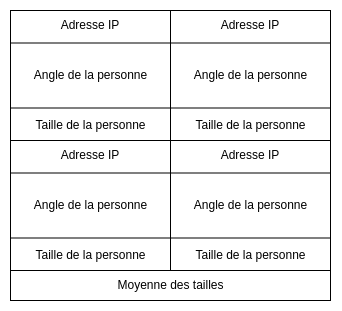

The diagram above was exported from draw.io. Its source (the exported page's mxGraphModel, read from the mxfile embedded in the PNG):
<mxGraphModel dx="1114" dy="838" grid="1" gridSize="10" guides="1" tooltips="1" connect="1" arrows="1" fold="1" page="1" pageScale="1" pageWidth="850" pageHeight="1100" math="0" shadow="0">
  <root>
    <mxCell id="0" />
    <mxCell id="1" parent="0" />
    <mxCell id="-xzHDc2Zqsi0AwKNAdIc-1" value="" style="rounded=0;whiteSpace=wrap;html=1;" vertex="1" parent="1">
      <mxGeometry x="250" y="160" width="160" height="130" as="geometry" />
    </mxCell>
    <mxCell id="-xzHDc2Zqsi0AwKNAdIc-2" value="" style="endArrow=none;html=1;rounded=0;entryX=1;entryY=0.25;entryDx=0;entryDy=0;exitX=0;exitY=0.25;exitDx=0;exitDy=0;" edge="1" parent="1" source="-xzHDc2Zqsi0AwKNAdIc-1" target="-xzHDc2Zqsi0AwKNAdIc-1">
      <mxGeometry width="50" height="50" relative="1" as="geometry">
        <mxPoint x="250" y="190" as="sourcePoint" />
        <mxPoint x="230" y="290" as="targetPoint" />
      </mxGeometry>
    </mxCell>
    <mxCell id="-xzHDc2Zqsi0AwKNAdIc-3" value="Adresse IP" style="text;html=1;align=center;verticalAlign=middle;whiteSpace=wrap;rounded=0;" vertex="1" parent="1">
      <mxGeometry x="275" y="160" width="110" height="30" as="geometry" />
    </mxCell>
    <mxCell id="-xzHDc2Zqsi0AwKNAdIc-4" value="Angle de la personne" style="text;html=1;align=center;verticalAlign=middle;whiteSpace=wrap;rounded=0;" vertex="1" parent="1">
      <mxGeometry x="267.5" y="210" width="125" height="30" as="geometry" />
    </mxCell>
    <mxCell id="-xzHDc2Zqsi0AwKNAdIc-5" value="" style="endArrow=none;html=1;rounded=0;entryX=1;entryY=0.75;entryDx=0;entryDy=0;exitX=0;exitY=0.75;exitDx=0;exitDy=0;" edge="1" parent="1" source="-xzHDc2Zqsi0AwKNAdIc-1" target="-xzHDc2Zqsi0AwKNAdIc-1">
      <mxGeometry width="50" height="50" relative="1" as="geometry">
        <mxPoint x="260" y="203" as="sourcePoint" />
        <mxPoint x="420" y="203" as="targetPoint" />
      </mxGeometry>
    </mxCell>
    <mxCell id="-xzHDc2Zqsi0AwKNAdIc-6" value="Taille de la personne" style="text;html=1;align=center;verticalAlign=middle;whiteSpace=wrap;rounded=0;" vertex="1" parent="1">
      <mxGeometry x="267.5" y="260" width="125" height="30" as="geometry" />
    </mxCell>
    <mxCell id="-xzHDc2Zqsi0AwKNAdIc-7" value="" style="rounded=0;whiteSpace=wrap;html=1;" vertex="1" parent="1">
      <mxGeometry x="410" y="160" width="160" height="130" as="geometry" />
    </mxCell>
    <mxCell id="-xzHDc2Zqsi0AwKNAdIc-8" value="" style="endArrow=none;html=1;rounded=0;entryX=1;entryY=0.25;entryDx=0;entryDy=0;exitX=0;exitY=0.25;exitDx=0;exitDy=0;" edge="1" parent="1" source="-xzHDc2Zqsi0AwKNAdIc-7" target="-xzHDc2Zqsi0AwKNAdIc-7">
      <mxGeometry width="50" height="50" relative="1" as="geometry">
        <mxPoint x="410" y="190" as="sourcePoint" />
        <mxPoint x="390" y="290" as="targetPoint" />
      </mxGeometry>
    </mxCell>
    <mxCell id="-xzHDc2Zqsi0AwKNAdIc-9" value="Adresse IP" style="text;html=1;align=center;verticalAlign=middle;whiteSpace=wrap;rounded=0;" vertex="1" parent="1">
      <mxGeometry x="435" y="160" width="110" height="30" as="geometry" />
    </mxCell>
    <mxCell id="-xzHDc2Zqsi0AwKNAdIc-10" value="Angle de la personne" style="text;html=1;align=center;verticalAlign=middle;whiteSpace=wrap;rounded=0;" vertex="1" parent="1">
      <mxGeometry x="427.5" y="210" width="125" height="30" as="geometry" />
    </mxCell>
    <mxCell id="-xzHDc2Zqsi0AwKNAdIc-11" value="" style="endArrow=none;html=1;rounded=0;entryX=1;entryY=0.75;entryDx=0;entryDy=0;exitX=0;exitY=0.75;exitDx=0;exitDy=0;" edge="1" parent="1" source="-xzHDc2Zqsi0AwKNAdIc-7" target="-xzHDc2Zqsi0AwKNAdIc-7">
      <mxGeometry width="50" height="50" relative="1" as="geometry">
        <mxPoint x="420" y="203" as="sourcePoint" />
        <mxPoint x="580" y="203" as="targetPoint" />
      </mxGeometry>
    </mxCell>
    <mxCell id="-xzHDc2Zqsi0AwKNAdIc-12" value="Taille de la personne" style="text;html=1;align=center;verticalAlign=middle;whiteSpace=wrap;rounded=0;" vertex="1" parent="1">
      <mxGeometry x="427.5" y="260" width="125" height="30" as="geometry" />
    </mxCell>
    <mxCell id="-xzHDc2Zqsi0AwKNAdIc-13" value="" style="rounded=0;whiteSpace=wrap;html=1;" vertex="1" parent="1">
      <mxGeometry x="250" y="290" width="160" height="130" as="geometry" />
    </mxCell>
    <mxCell id="-xzHDc2Zqsi0AwKNAdIc-14" value="" style="endArrow=none;html=1;rounded=0;entryX=1;entryY=0.25;entryDx=0;entryDy=0;exitX=0;exitY=0.25;exitDx=0;exitDy=0;" edge="1" parent="1" source="-xzHDc2Zqsi0AwKNAdIc-13" target="-xzHDc2Zqsi0AwKNAdIc-13">
      <mxGeometry width="50" height="50" relative="1" as="geometry">
        <mxPoint x="250" y="320" as="sourcePoint" />
        <mxPoint x="230" y="420" as="targetPoint" />
      </mxGeometry>
    </mxCell>
    <mxCell id="-xzHDc2Zqsi0AwKNAdIc-15" value="Adresse IP" style="text;html=1;align=center;verticalAlign=middle;whiteSpace=wrap;rounded=0;" vertex="1" parent="1">
      <mxGeometry x="275" y="290" width="110" height="30" as="geometry" />
    </mxCell>
    <mxCell id="-xzHDc2Zqsi0AwKNAdIc-16" value="Angle de la personne" style="text;html=1;align=center;verticalAlign=middle;whiteSpace=wrap;rounded=0;" vertex="1" parent="1">
      <mxGeometry x="267.5" y="340" width="125" height="30" as="geometry" />
    </mxCell>
    <mxCell id="-xzHDc2Zqsi0AwKNAdIc-17" value="" style="endArrow=none;html=1;rounded=0;entryX=1;entryY=0.75;entryDx=0;entryDy=0;exitX=0;exitY=0.75;exitDx=0;exitDy=0;" edge="1" parent="1" source="-xzHDc2Zqsi0AwKNAdIc-13" target="-xzHDc2Zqsi0AwKNAdIc-13">
      <mxGeometry width="50" height="50" relative="1" as="geometry">
        <mxPoint x="260" y="333" as="sourcePoint" />
        <mxPoint x="420" y="333" as="targetPoint" />
      </mxGeometry>
    </mxCell>
    <mxCell id="-xzHDc2Zqsi0AwKNAdIc-18" value="Taille de la personne" style="text;html=1;align=center;verticalAlign=middle;whiteSpace=wrap;rounded=0;" vertex="1" parent="1">
      <mxGeometry x="267.5" y="390" width="125" height="30" as="geometry" />
    </mxCell>
    <mxCell id="-xzHDc2Zqsi0AwKNAdIc-19" value="" style="rounded=0;whiteSpace=wrap;html=1;" vertex="1" parent="1">
      <mxGeometry x="410" y="290" width="160" height="130" as="geometry" />
    </mxCell>
    <mxCell id="-xzHDc2Zqsi0AwKNAdIc-20" value="" style="endArrow=none;html=1;rounded=0;entryX=1;entryY=0.25;entryDx=0;entryDy=0;exitX=0;exitY=0.25;exitDx=0;exitDy=0;" edge="1" parent="1" source="-xzHDc2Zqsi0AwKNAdIc-19" target="-xzHDc2Zqsi0AwKNAdIc-19">
      <mxGeometry width="50" height="50" relative="1" as="geometry">
        <mxPoint x="410" y="320" as="sourcePoint" />
        <mxPoint x="390" y="420" as="targetPoint" />
      </mxGeometry>
    </mxCell>
    <mxCell id="-xzHDc2Zqsi0AwKNAdIc-21" value="Adresse IP" style="text;html=1;align=center;verticalAlign=middle;whiteSpace=wrap;rounded=0;" vertex="1" parent="1">
      <mxGeometry x="435" y="290" width="110" height="30" as="geometry" />
    </mxCell>
    <mxCell id="-xzHDc2Zqsi0AwKNAdIc-22" value="Angle de la personne" style="text;html=1;align=center;verticalAlign=middle;whiteSpace=wrap;rounded=0;" vertex="1" parent="1">
      <mxGeometry x="427.5" y="340" width="125" height="30" as="geometry" />
    </mxCell>
    <mxCell id="-xzHDc2Zqsi0AwKNAdIc-23" value="" style="endArrow=none;html=1;rounded=0;entryX=1;entryY=0.75;entryDx=0;entryDy=0;exitX=0;exitY=0.75;exitDx=0;exitDy=0;" edge="1" parent="1" source="-xzHDc2Zqsi0AwKNAdIc-19" target="-xzHDc2Zqsi0AwKNAdIc-19">
      <mxGeometry width="50" height="50" relative="1" as="geometry">
        <mxPoint x="420" y="333" as="sourcePoint" />
        <mxPoint x="580" y="333" as="targetPoint" />
      </mxGeometry>
    </mxCell>
    <mxCell id="-xzHDc2Zqsi0AwKNAdIc-24" value="Taille de la personne" style="text;html=1;align=center;verticalAlign=middle;whiteSpace=wrap;rounded=0;" vertex="1" parent="1">
      <mxGeometry x="427.5" y="390" width="125" height="30" as="geometry" />
    </mxCell>
    <mxCell id="-xzHDc2Zqsi0AwKNAdIc-25" value="" style="rounded=0;whiteSpace=wrap;html=1;" vertex="1" parent="1">
      <mxGeometry x="250" y="420" width="320" height="30" as="geometry" />
    </mxCell>
    <mxCell id="-xzHDc2Zqsi0AwKNAdIc-26" value="Moyenne des tailles" style="text;html=1;align=center;verticalAlign=middle;whiteSpace=wrap;rounded=0;" vertex="1" parent="1">
      <mxGeometry x="347.5" y="420" width="125" height="30" as="geometry" />
    </mxCell>
  </root>
</mxGraphModel>